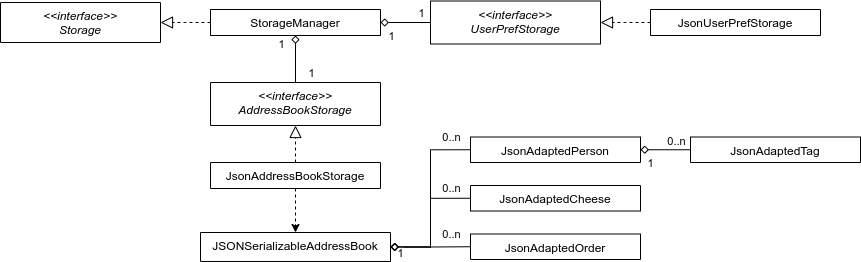

The diagram above was exported from draw.io. Its source (the exported page's mxGraphModel, read from the mxfile embedded in the PNG):
<mxGraphModel dx="1279" dy="647" grid="1" gridSize="10" guides="1" tooltips="1" connect="1" arrows="1" fold="1" page="1" pageScale="1" pageWidth="827" pageHeight="1169" math="0" shadow="0">
  <root>
    <mxCell id="WIyWlLk6GJQsqaUBKTNV-0" />
    <mxCell id="WIyWlLk6GJQsqaUBKTNV-1" parent="WIyWlLk6GJQsqaUBKTNV-0" />
    <mxCell id="zkfFHV4jXpPFQw0GAbJ--0" value="&lt;&lt;interface&gt;&gt;&#10;Storage" style="swimlane;fontStyle=2;align=center;verticalAlign=top;childLayout=stackLayout;horizontal=1;startSize=40;horizontalStack=0;resizeParent=1;resizeLast=0;collapsible=1;marginBottom=0;rounded=0;shadow=0;strokeWidth=1;" parent="WIyWlLk6GJQsqaUBKTNV-1" vertex="1" collapsed="1">
      <mxGeometry x="220" y="120" width="160" height="40" as="geometry">
        <mxRectangle x="220" y="120" width="160" height="138" as="alternateBounds" />
      </mxGeometry>
    </mxCell>
    <mxCell id="zkfFHV4jXpPFQw0GAbJ--13" value="StorageManager" style="swimlane;fontStyle=0;align=center;verticalAlign=top;childLayout=stackLayout;horizontal=1;startSize=26;horizontalStack=0;resizeParent=1;resizeLast=0;collapsible=1;marginBottom=0;rounded=0;shadow=0;strokeWidth=1;" parent="WIyWlLk6GJQsqaUBKTNV-1" vertex="1" collapsed="1">
      <mxGeometry x="430" y="127" width="170" height="26" as="geometry">
        <mxRectangle x="330" y="360" width="160" height="34" as="alternateBounds" />
      </mxGeometry>
    </mxCell>
    <mxCell id="zkfFHV4jXpPFQw0GAbJ--16" value="" style="endArrow=block;endSize=10;endFill=0;shadow=0;strokeWidth=1;rounded=0;edgeStyle=elbowEdgeStyle;elbow=vertical;dashed=1;" parent="WIyWlLk6GJQsqaUBKTNV-1" source="zkfFHV4jXpPFQw0GAbJ--13" target="zkfFHV4jXpPFQw0GAbJ--0" edge="1">
      <mxGeometry width="160" relative="1" as="geometry">
        <mxPoint x="210" y="373" as="sourcePoint" />
        <mxPoint x="310" y="271" as="targetPoint" />
      </mxGeometry>
    </mxCell>
    <mxCell id="7AkgIHbWmenm3Eo5W6Hi-2" style="edgeStyle=orthogonalEdgeStyle;rounded=0;orthogonalLoop=1;jettySize=auto;html=1;entryX=0;entryY=0.5;entryDx=0;entryDy=0;startArrow=diamond;startFill=0;endArrow=none;endFill=0;" parent="WIyWlLk6GJQsqaUBKTNV-1" source="7AkgIHbWmenm3Eo5W6Hi-0" target="7AkgIHbWmenm3Eo5W6Hi-1" edge="1">
      <mxGeometry relative="1" as="geometry" />
    </mxCell>
    <mxCell id="7AkgIHbWmenm3Eo5W6Hi-29" value="1" style="edgeLabel;html=1;align=center;verticalAlign=middle;resizable=0;points=[];" parent="7AkgIHbWmenm3Eo5W6Hi-2" vertex="1" connectable="0">
      <mxGeometry x="0.0625" relative="1" as="geometry">
        <mxPoint x="-16.58" y="13" as="offset" />
      </mxGeometry>
    </mxCell>
    <mxCell id="7AkgIHbWmenm3Eo5W6Hi-30" value="1" style="edgeLabel;html=1;align=center;verticalAlign=middle;resizable=0;points=[];" parent="7AkgIHbWmenm3Eo5W6Hi-2" vertex="1" connectable="0">
      <mxGeometry x="0.0625" relative="1" as="geometry">
        <mxPoint x="13.42" y="-10" as="offset" />
      </mxGeometry>
    </mxCell>
    <mxCell id="7AkgIHbWmenm3Eo5W6Hi-0" value="StorageManager" style="swimlane;fontStyle=0;align=center;verticalAlign=top;childLayout=stackLayout;horizontal=1;startSize=26;horizontalStack=0;resizeParent=1;resizeLast=0;collapsible=1;marginBottom=0;rounded=0;shadow=0;strokeWidth=1;" parent="WIyWlLk6GJQsqaUBKTNV-1" vertex="1" collapsed="1">
      <mxGeometry x="430" y="127" width="170" height="26" as="geometry">
        <mxRectangle x="330" y="360" width="160" height="34" as="alternateBounds" />
      </mxGeometry>
    </mxCell>
    <mxCell id="7AkgIHbWmenm3Eo5W6Hi-1" value="&lt;&lt;interface&gt;&gt;&#10;UserPrefStorage" style="swimlane;fontStyle=2;align=center;verticalAlign=top;childLayout=stackLayout;horizontal=1;startSize=43;horizontalStack=0;resizeParent=1;resizeLast=0;collapsible=1;marginBottom=0;rounded=0;shadow=0;strokeWidth=1;" parent="WIyWlLk6GJQsqaUBKTNV-1" vertex="1" collapsed="1">
      <mxGeometry x="650" y="118.5" width="170" height="43" as="geometry">
        <mxRectangle x="641" y="127" width="160" height="34" as="alternateBounds" />
      </mxGeometry>
    </mxCell>
    <mxCell id="7AkgIHbWmenm3Eo5W6Hi-3" value="" style="endArrow=block;endSize=10;endFill=0;shadow=0;strokeWidth=1;rounded=0;edgeStyle=elbowEdgeStyle;elbow=vertical;dashed=1;entryX=1;entryY=0.5;entryDx=0;entryDy=0;exitX=0;exitY=0.5;exitDx=0;exitDy=0;" parent="WIyWlLk6GJQsqaUBKTNV-1" source="7AkgIHbWmenm3Eo5W6Hi-4" target="7AkgIHbWmenm3Eo5W6Hi-1" edge="1">
      <mxGeometry width="160" relative="1" as="geometry">
        <mxPoint x="900" y="140" as="sourcePoint" />
        <mxPoint x="850" y="140" as="targetPoint" />
      </mxGeometry>
    </mxCell>
    <mxCell id="7AkgIHbWmenm3Eo5W6Hi-4" value="JsonUserPrefStorage" style="swimlane;fontStyle=0;align=center;verticalAlign=top;childLayout=stackLayout;horizontal=1;startSize=26;horizontalStack=0;resizeParent=1;resizeLast=0;collapsible=1;marginBottom=0;rounded=0;shadow=0;strokeWidth=1;" parent="WIyWlLk6GJQsqaUBKTNV-1" vertex="1" collapsed="1">
      <mxGeometry x="870" y="127" width="170" height="26" as="geometry">
        <mxRectangle x="330" y="360" width="160" height="34" as="alternateBounds" />
      </mxGeometry>
    </mxCell>
    <mxCell id="7AkgIHbWmenm3Eo5W6Hi-5" style="edgeStyle=orthogonalEdgeStyle;rounded=0;orthogonalLoop=1;jettySize=auto;html=1;entryX=0.5;entryY=0;entryDx=0;entryDy=0;startArrow=diamond;startFill=0;exitX=0.5;exitY=1;exitDx=0;exitDy=0;endArrow=none;endFill=0;" parent="WIyWlLk6GJQsqaUBKTNV-1" source="7AkgIHbWmenm3Eo5W6Hi-0" target="7AkgIHbWmenm3Eo5W6Hi-6" edge="1">
      <mxGeometry relative="1" as="geometry">
        <mxPoint x="530" y="221.5" as="sourcePoint" />
      </mxGeometry>
    </mxCell>
    <mxCell id="7AkgIHbWmenm3Eo5W6Hi-27" value="1" style="edgeLabel;html=1;align=center;verticalAlign=middle;resizable=0;points=[];" parent="7AkgIHbWmenm3Eo5W6Hi-5" vertex="1" connectable="0">
      <mxGeometry x="-0.2009" relative="1" as="geometry">
        <mxPoint x="-15" y="-10.27" as="offset" />
      </mxGeometry>
    </mxCell>
    <mxCell id="7AkgIHbWmenm3Eo5W6Hi-28" value="1" style="edgeLabel;html=1;align=center;verticalAlign=middle;resizable=0;points=[];" parent="7AkgIHbWmenm3Eo5W6Hi-5" vertex="1" connectable="0">
      <mxGeometry x="0.3018" relative="1" as="geometry">
        <mxPoint x="15" y="6.42" as="offset" />
      </mxGeometry>
    </mxCell>
    <mxCell id="7AkgIHbWmenm3Eo5W6Hi-6" value="&lt;&lt;interface&gt;&gt;&#10;AddressBookStorage" style="swimlane;fontStyle=2;align=center;verticalAlign=top;childLayout=stackLayout;horizontal=1;startSize=43;horizontalStack=0;resizeParent=1;resizeLast=0;collapsible=1;marginBottom=0;rounded=0;shadow=0;strokeWidth=1;" parent="WIyWlLk6GJQsqaUBKTNV-1" vertex="1" collapsed="1">
      <mxGeometry x="430" y="200" width="170" height="43" as="geometry">
        <mxRectangle x="641" y="127" width="160" height="34" as="alternateBounds" />
      </mxGeometry>
    </mxCell>
    <mxCell id="7AkgIHbWmenm3Eo5W6Hi-7" value="" style="endArrow=block;endSize=10;endFill=0;shadow=0;strokeWidth=1;rounded=0;edgeStyle=elbowEdgeStyle;elbow=vertical;dashed=1;entryX=0.5;entryY=1;entryDx=0;entryDy=0;exitX=0.5;exitY=0;exitDx=0;exitDy=0;" parent="WIyWlLk6GJQsqaUBKTNV-1" source="7AkgIHbWmenm3Eo5W6Hi-8" target="7AkgIHbWmenm3Eo5W6Hi-6" edge="1">
      <mxGeometry width="160" relative="1" as="geometry">
        <mxPoint x="710" y="221.5" as="sourcePoint" />
        <mxPoint x="630" y="221.5" as="targetPoint" />
      </mxGeometry>
    </mxCell>
    <mxCell id="7AkgIHbWmenm3Eo5W6Hi-8" value="JsonAddressBookStorage" style="swimlane;fontStyle=0;align=center;verticalAlign=top;childLayout=stackLayout;horizontal=1;startSize=26;horizontalStack=0;resizeParent=1;resizeLast=0;collapsible=1;marginBottom=0;rounded=0;shadow=0;strokeWidth=1;" parent="WIyWlLk6GJQsqaUBKTNV-1" vertex="1" collapsed="1">
      <mxGeometry x="430" y="280" width="170" height="26" as="geometry">
        <mxRectangle x="330" y="360" width="160" height="34" as="alternateBounds" />
      </mxGeometry>
    </mxCell>
    <mxCell id="7AkgIHbWmenm3Eo5W6Hi-9" style="edgeStyle=orthogonalEdgeStyle;rounded=0;orthogonalLoop=1;jettySize=auto;html=1;entryX=0.5;entryY=0;entryDx=0;entryDy=0;dashed=1;startArrow=none;startFill=0;exitX=0.5;exitY=1;exitDx=0;exitDy=0;" parent="WIyWlLk6GJQsqaUBKTNV-1" source="7AkgIHbWmenm3Eo5W6Hi-8" target="7AkgIHbWmenm3Eo5W6Hi-10" edge="1">
      <mxGeometry relative="1" as="geometry">
        <mxPoint x="720" y="281.5" as="sourcePoint" />
      </mxGeometry>
    </mxCell>
    <mxCell id="7AkgIHbWmenm3Eo5W6Hi-10" value="JSONSerializableAddressBook" style="swimlane;fontStyle=0;align=center;verticalAlign=top;childLayout=stackLayout;horizontal=1;startSize=43;horizontalStack=0;resizeParent=1;resizeLast=0;collapsible=1;marginBottom=0;rounded=0;shadow=0;strokeWidth=1;" parent="WIyWlLk6GJQsqaUBKTNV-1" vertex="1" collapsed="1">
      <mxGeometry x="420" y="350" width="190" height="29" as="geometry">
        <mxRectangle x="641" y="127" width="160" height="34" as="alternateBounds" />
      </mxGeometry>
    </mxCell>
    <mxCell id="7AkgIHbWmenm3Eo5W6Hi-14" value="JSONAddressPerson" style="swimlane;fontStyle=0;align=center;verticalAlign=top;childLayout=stackLayout;horizontal=1;startSize=43;horizontalStack=0;resizeParent=1;resizeLast=0;collapsible=1;marginBottom=0;rounded=0;shadow=0;strokeWidth=1;" parent="7AkgIHbWmenm3Eo5W6Hi-10" vertex="1" collapsed="1">
      <mxGeometry y="29" width="190" height="25.5" as="geometry">
        <mxRectangle x="641" y="127" width="160" height="34" as="alternateBounds" />
      </mxGeometry>
    </mxCell>
    <mxCell id="7AkgIHbWmenm3Eo5W6Hi-11" value="1" style="edgeStyle=orthogonalEdgeStyle;rounded=0;orthogonalLoop=1;jettySize=auto;html=1;entryX=0;entryY=0.5;entryDx=0;entryDy=0;startArrow=diamond;startFill=0;exitX=1;exitY=0.5;exitDx=0;exitDy=0;endArrow=none;endFill=0;" parent="WIyWlLk6GJQsqaUBKTNV-1" source="7AkgIHbWmenm3Eo5W6Hi-10" target="7AkgIHbWmenm3Eo5W6Hi-12" edge="1">
      <mxGeometry x="-0.8872" y="-6" relative="1" as="geometry">
        <mxPoint x="840" y="306" as="sourcePoint" />
        <mxPoint as="offset" />
      </mxGeometry>
    </mxCell>
    <mxCell id="7AkgIHbWmenm3Eo5W6Hi-23" value="0..n" style="edgeLabel;html=1;align=center;verticalAlign=middle;resizable=0;points=[];" parent="7AkgIHbWmenm3Eo5W6Hi-11" vertex="1" connectable="0">
      <mxGeometry x="0.0806" y="1" relative="1" as="geometry">
        <mxPoint x="21" y="-54.28" as="offset" />
      </mxGeometry>
    </mxCell>
    <mxCell id="7AkgIHbWmenm3Eo5W6Hi-12" value="JsonAdaptedPerson" style="swimlane;fontStyle=0;align=center;verticalAlign=top;childLayout=stackLayout;horizontal=1;startSize=43;horizontalStack=0;resizeParent=1;resizeLast=0;collapsible=1;marginBottom=0;rounded=0;shadow=0;strokeWidth=1;" parent="WIyWlLk6GJQsqaUBKTNV-1" vertex="1" collapsed="1">
      <mxGeometry x="690" y="254.5" width="170" height="25.5" as="geometry">
        <mxRectangle x="641" y="127" width="160" height="34" as="alternateBounds" />
      </mxGeometry>
    </mxCell>
    <mxCell id="7AkgIHbWmenm3Eo5W6Hi-16" value="JsonAdaptedCheese" style="swimlane;fontStyle=0;align=center;verticalAlign=top;childLayout=stackLayout;horizontal=1;startSize=43;horizontalStack=0;resizeParent=1;resizeLast=0;collapsible=1;marginBottom=0;rounded=0;shadow=0;strokeWidth=1;" parent="WIyWlLk6GJQsqaUBKTNV-1" vertex="1" collapsed="1">
      <mxGeometry x="690" y="303" width="170" height="25.5" as="geometry">
        <mxRectangle x="641" y="127" width="160" height="34" as="alternateBounds" />
      </mxGeometry>
    </mxCell>
    <mxCell id="7AkgIHbWmenm3Eo5W6Hi-17" style="edgeStyle=orthogonalEdgeStyle;rounded=0;orthogonalLoop=1;jettySize=auto;html=1;entryX=0;entryY=0.5;entryDx=0;entryDy=0;startArrow=diamond;startFill=0;exitX=1;exitY=0.5;exitDx=0;exitDy=0;endArrow=none;endFill=0;" parent="WIyWlLk6GJQsqaUBKTNV-1" source="7AkgIHbWmenm3Eo5W6Hi-10" target="7AkgIHbWmenm3Eo5W6Hi-16" edge="1">
      <mxGeometry relative="1" as="geometry">
        <mxPoint x="840" y="315.5000000000001" as="sourcePoint" />
        <mxPoint x="890" y="315.5000000000001" as="targetPoint" />
      </mxGeometry>
    </mxCell>
    <mxCell id="7AkgIHbWmenm3Eo5W6Hi-22" value="0..n" style="edgeLabel;html=1;align=center;verticalAlign=middle;resizable=0;points=[];" parent="7AkgIHbWmenm3Eo5W6Hi-17" vertex="1" connectable="0">
      <mxGeometry x="0.3028" relative="1" as="geometry">
        <mxPoint x="20" y="-14.69" as="offset" />
      </mxGeometry>
    </mxCell>
    <mxCell id="7AkgIHbWmenm3Eo5W6Hi-18" value="JsonAdaptedOrder" style="swimlane;fontStyle=0;align=center;verticalAlign=top;childLayout=stackLayout;horizontal=1;startSize=43;horizontalStack=0;resizeParent=1;resizeLast=0;collapsible=1;marginBottom=0;rounded=0;shadow=0;strokeWidth=1;" parent="WIyWlLk6GJQsqaUBKTNV-1" vertex="1" collapsed="1">
      <mxGeometry x="690" y="351.5" width="170" height="25.5" as="geometry">
        <mxRectangle x="641" y="127" width="160" height="34" as="alternateBounds" />
      </mxGeometry>
    </mxCell>
    <mxCell id="7AkgIHbWmenm3Eo5W6Hi-19" style="edgeStyle=orthogonalEdgeStyle;rounded=0;orthogonalLoop=1;jettySize=auto;html=1;entryX=0;entryY=0.5;entryDx=0;entryDy=0;startArrow=diamond;startFill=0;exitX=1;exitY=0.5;exitDx=0;exitDy=0;endArrow=none;endFill=0;" parent="WIyWlLk6GJQsqaUBKTNV-1" source="7AkgIHbWmenm3Eo5W6Hi-10" target="7AkgIHbWmenm3Eo5W6Hi-18" edge="1">
      <mxGeometry relative="1" as="geometry">
        <mxPoint x="840" y="315.5000000000001" as="sourcePoint" />
        <mxPoint x="890" y="362.75" as="targetPoint" />
      </mxGeometry>
    </mxCell>
    <mxCell id="7AkgIHbWmenm3Eo5W6Hi-24" value="0..n" style="edgeLabel;html=1;align=center;verticalAlign=middle;resizable=0;points=[];" parent="7AkgIHbWmenm3Eo5W6Hi-19" vertex="1" connectable="0">
      <mxGeometry x="0.3657" relative="1" as="geometry">
        <mxPoint x="5.4" y="-12.78" as="offset" />
      </mxGeometry>
    </mxCell>
    <mxCell id="7AkgIHbWmenm3Eo5W6Hi-20" value="JsonAdaptedTag" style="swimlane;fontStyle=0;align=center;verticalAlign=top;childLayout=stackLayout;horizontal=1;startSize=43;horizontalStack=0;resizeParent=1;resizeLast=0;collapsible=1;marginBottom=0;rounded=0;shadow=0;strokeWidth=1;" parent="WIyWlLk6GJQsqaUBKTNV-1" vertex="1" collapsed="1">
      <mxGeometry x="910" y="254.5" width="170" height="25.5" as="geometry">
        <mxRectangle x="641" y="127" width="160" height="34" as="alternateBounds" />
      </mxGeometry>
    </mxCell>
    <mxCell id="7AkgIHbWmenm3Eo5W6Hi-21" style="edgeStyle=orthogonalEdgeStyle;rounded=0;orthogonalLoop=1;jettySize=auto;html=1;entryX=0;entryY=0.5;entryDx=0;entryDy=0;startArrow=diamond;startFill=0;exitX=1;exitY=0.5;exitDx=0;exitDy=0;endArrow=none;endFill=0;" parent="WIyWlLk6GJQsqaUBKTNV-1" source="7AkgIHbWmenm3Eo5W6Hi-12" target="7AkgIHbWmenm3Eo5W6Hi-20" edge="1">
      <mxGeometry relative="1" as="geometry">
        <mxPoint x="840" y="315.5000000000001" as="sourcePoint" />
        <mxPoint x="890" y="315.5000000000001" as="targetPoint" />
      </mxGeometry>
    </mxCell>
    <mxCell id="7AkgIHbWmenm3Eo5W6Hi-25" value="1" style="edgeLabel;html=1;align=center;verticalAlign=middle;resizable=0;points=[];" parent="7AkgIHbWmenm3Eo5W6Hi-21" vertex="1" connectable="0">
      <mxGeometry x="-0.1453" relative="1" as="geometry">
        <mxPoint x="-11.4" y="12.75" as="offset" />
      </mxGeometry>
    </mxCell>
    <mxCell id="7AkgIHbWmenm3Eo5W6Hi-26" value="0..n" style="edgeLabel;html=1;align=center;verticalAlign=middle;resizable=0;points=[];" parent="7AkgIHbWmenm3Eo5W6Hi-21" vertex="1" connectable="0">
      <mxGeometry x="0.1151" relative="1" as="geometry">
        <mxPoint x="7.67" y="-9.25" as="offset" />
      </mxGeometry>
    </mxCell>
  </root>
</mxGraphModel>